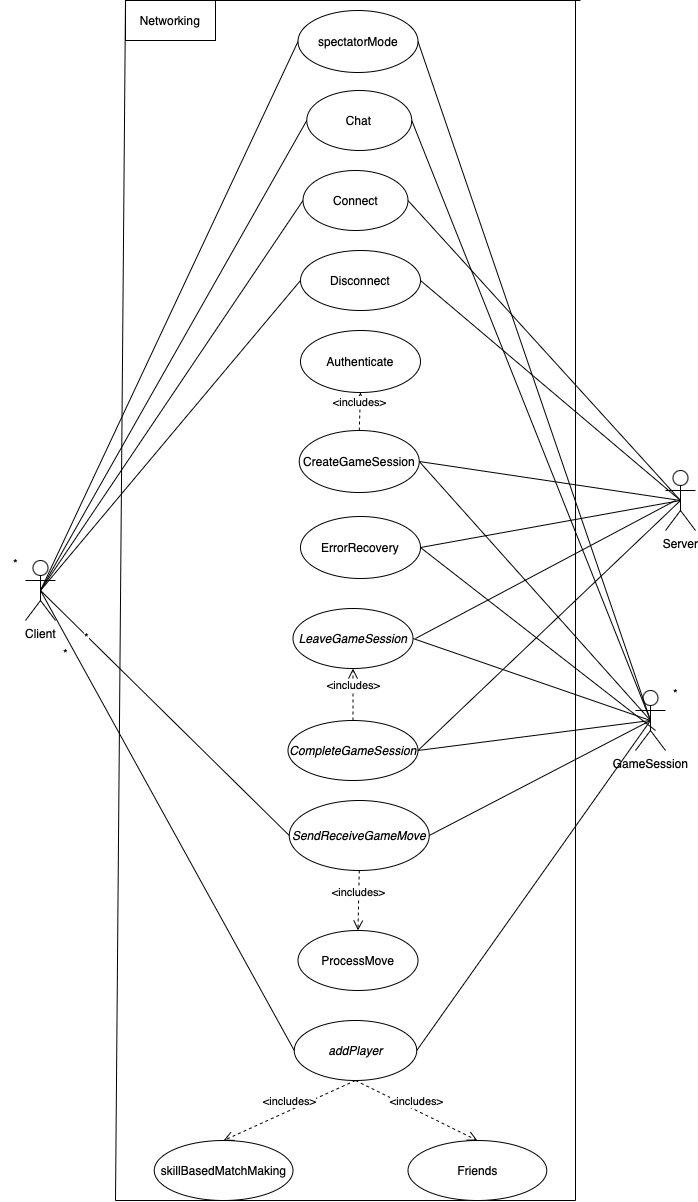

The diagram above was exported from draw.io. Its source (the exported page's mxGraphModel, read from the mxfile embedded in the PNG):
<mxGraphModel dx="1036" dy="1705" grid="1" gridSize="10" guides="1" tooltips="1" connect="1" arrows="1" fold="1" page="1" pageScale="1" pageWidth="850" pageHeight="1100" background="#ffffff" math="0" shadow="0">
  <root>
    <mxCell id="0" />
    <mxCell id="1" parent="0" />
    <mxCell id="X9vUZzgpB05BLOtwiHzo-2" value="Client" style="shape=umlActor;verticalLabelPosition=bottom;verticalAlign=top;html=1;outlineConnect=0;" parent="1" vertex="1">
      <mxGeometry x="50" y="450" width="30" height="60" as="geometry" />
    </mxCell>
    <mxCell id="X9vUZzgpB05BLOtwiHzo-4" value="Server" style="shape=umlActor;verticalLabelPosition=bottom;verticalAlign=top;html=1;outlineConnect=0;" parent="1" vertex="1">
      <mxGeometry x="690" y="360" width="30" height="60" as="geometry" />
    </mxCell>
    <mxCell id="X9vUZzgpB05BLOtwiHzo-5" value="GameSession" style="shape=umlActor;verticalLabelPosition=bottom;verticalAlign=top;html=1;outlineConnect=0;" parent="1" vertex="1">
      <mxGeometry x="660" y="580" width="30" height="60" as="geometry" />
    </mxCell>
    <mxCell id="X9vUZzgpB05BLOtwiHzo-6" value="Connect" style="ellipse;whiteSpace=wrap;html=1;" parent="1" vertex="1">
      <mxGeometry x="327.5" y="60" width="105" height="60" as="geometry" />
    </mxCell>
    <mxCell id="X9vUZzgpB05BLOtwiHzo-8" value="Disconnect" style="ellipse;whiteSpace=wrap;html=1;" parent="1" vertex="1">
      <mxGeometry x="325" y="140" width="120" height="60" as="geometry" />
    </mxCell>
    <mxCell id="X9vUZzgpB05BLOtwiHzo-9" value="" style="endArrow=none;html=1;rounded=0;exitX=0.5;exitY=0.5;exitDx=0;exitDy=0;exitPerimeter=0;entryX=0;entryY=0.5;entryDx=0;entryDy=0;" parent="1" source="X9vUZzgpB05BLOtwiHzo-2" target="X9vUZzgpB05BLOtwiHzo-6" edge="1">
      <mxGeometry width="50" height="50" relative="1" as="geometry">
        <mxPoint x="380" y="570" as="sourcePoint" />
        <mxPoint x="430" y="520" as="targetPoint" />
      </mxGeometry>
    </mxCell>
    <mxCell id="X9vUZzgpB05BLOtwiHzo-10" value="" style="endArrow=none;html=1;rounded=0;exitX=0.5;exitY=0.5;exitDx=0;exitDy=0;exitPerimeter=0;entryX=0;entryY=0.5;entryDx=0;entryDy=0;" parent="1" source="X9vUZzgpB05BLOtwiHzo-2" target="X9vUZzgpB05BLOtwiHzo-8" edge="1">
      <mxGeometry width="50" height="50" relative="1" as="geometry">
        <mxPoint x="380" y="570" as="sourcePoint" />
        <mxPoint x="430" y="520" as="targetPoint" />
      </mxGeometry>
    </mxCell>
    <mxCell id="X9vUZzgpB05BLOtwiHzo-11" value="" style="endArrow=none;html=1;rounded=0;entryX=1;entryY=0.5;entryDx=0;entryDy=0;exitX=0.5;exitY=0.5;exitDx=0;exitDy=0;exitPerimeter=0;" parent="1" source="X9vUZzgpB05BLOtwiHzo-4" target="X9vUZzgpB05BLOtwiHzo-6" edge="1">
      <mxGeometry width="50" height="50" relative="1" as="geometry">
        <mxPoint x="380" y="570" as="sourcePoint" />
        <mxPoint x="430" y="520" as="targetPoint" />
      </mxGeometry>
    </mxCell>
    <mxCell id="X9vUZzgpB05BLOtwiHzo-12" value="" style="endArrow=none;html=1;rounded=0;exitX=1;exitY=0.5;exitDx=0;exitDy=0;entryX=0.5;entryY=0.5;entryDx=0;entryDy=0;entryPerimeter=0;" parent="1" source="X9vUZzgpB05BLOtwiHzo-8" target="X9vUZzgpB05BLOtwiHzo-4" edge="1">
      <mxGeometry width="50" height="50" relative="1" as="geometry">
        <mxPoint x="380" y="570" as="sourcePoint" />
        <mxPoint x="430" y="520" as="targetPoint" />
      </mxGeometry>
    </mxCell>
    <mxCell id="X9vUZzgpB05BLOtwiHzo-13" value="&lt;i&gt;SendReceiveGameMove&lt;/i&gt;" style="ellipse;whiteSpace=wrap;html=1;" parent="1" vertex="1">
      <mxGeometry x="313.75" y="690" width="140" height="70" as="geometry" />
    </mxCell>
    <mxCell id="X9vUZzgpB05BLOtwiHzo-14" value="" style="endArrow=none;html=1;rounded=0;exitX=0.5;exitY=0.5;exitDx=0;exitDy=0;exitPerimeter=0;entryX=0;entryY=0.5;entryDx=0;entryDy=0;" parent="1" source="X9vUZzgpB05BLOtwiHzo-2" target="X9vUZzgpB05BLOtwiHzo-13" edge="1">
      <mxGeometry width="50" height="50" relative="1" as="geometry">
        <mxPoint x="380" y="570" as="sourcePoint" />
        <mxPoint x="430" y="520" as="targetPoint" />
      </mxGeometry>
    </mxCell>
    <mxCell id="X9vUZzgpB05BLOtwiHzo-42" value="*" style="edgeLabel;html=1;align=center;verticalAlign=middle;resizable=0;points=[];fontSize=12;" parent="X9vUZzgpB05BLOtwiHzo-14" vertex="1" connectable="0">
      <mxGeometry x="-0.7135" relative="1" as="geometry">
        <mxPoint x="9" y="11" as="offset" />
      </mxGeometry>
    </mxCell>
    <mxCell id="X9vUZzgpB05BLOtwiHzo-15" value="" style="endArrow=none;html=1;rounded=0;entryX=1;entryY=0.5;entryDx=0;entryDy=0;exitX=0.5;exitY=0.5;exitDx=0;exitDy=0;exitPerimeter=0;" parent="1" source="X9vUZzgpB05BLOtwiHzo-5" target="X9vUZzgpB05BLOtwiHzo-13" edge="1">
      <mxGeometry width="50" height="50" relative="1" as="geometry">
        <mxPoint x="380" y="570" as="sourcePoint" />
        <mxPoint x="430" y="520" as="targetPoint" />
      </mxGeometry>
    </mxCell>
    <mxCell id="X9vUZzgpB05BLOtwiHzo-17" value="CreateGameSession" style="ellipse;whiteSpace=wrap;html=1;" parent="1" vertex="1">
      <mxGeometry x="323.75" y="320" width="120" height="62" as="geometry" />
    </mxCell>
    <mxCell id="X9vUZzgpB05BLOtwiHzo-18" value="" style="endArrow=none;html=1;rounded=0;entryX=0.5;entryY=0.5;entryDx=0;entryDy=0;entryPerimeter=0;exitX=1;exitY=0.5;exitDx=0;exitDy=0;" parent="1" source="X9vUZzgpB05BLOtwiHzo-17" target="X9vUZzgpB05BLOtwiHzo-4" edge="1">
      <mxGeometry width="50" height="50" relative="1" as="geometry">
        <mxPoint x="380" y="570" as="sourcePoint" />
        <mxPoint x="430" y="520" as="targetPoint" />
      </mxGeometry>
    </mxCell>
    <mxCell id="X9vUZzgpB05BLOtwiHzo-19" value="" style="endArrow=none;html=1;rounded=0;entryX=1;entryY=0.5;entryDx=0;entryDy=0;exitX=0.5;exitY=0.5;exitDx=0;exitDy=0;exitPerimeter=0;" parent="1" source="X9vUZzgpB05BLOtwiHzo-5" target="X9vUZzgpB05BLOtwiHzo-17" edge="1">
      <mxGeometry width="50" height="50" relative="1" as="geometry">
        <mxPoint x="380" y="570" as="sourcePoint" />
        <mxPoint x="430" y="520" as="targetPoint" />
      </mxGeometry>
    </mxCell>
    <mxCell id="X9vUZzgpB05BLOtwiHzo-21" value="*" style="text;html=1;align=center;verticalAlign=middle;resizable=0;points=[];autosize=1;strokeColor=none;fillColor=none;" parent="1" vertex="1">
      <mxGeometry x="25" y="438" width="30" height="30" as="geometry" />
    </mxCell>
    <mxCell id="X9vUZzgpB05BLOtwiHzo-22" value="*" style="text;html=1;align=center;verticalAlign=middle;resizable=0;points=[];autosize=1;strokeColor=none;fillColor=none;" parent="1" vertex="1">
      <mxGeometry x="685" y="568" width="30" height="30" as="geometry" />
    </mxCell>
    <mxCell id="X9vUZzgpB05BLOtwiHzo-27" value="&lt;i&gt;addPlayer&lt;/i&gt;" style="ellipse;whiteSpace=wrap;html=1;" parent="1" vertex="1">
      <mxGeometry x="318.75" y="910" width="122.5" height="60" as="geometry" />
    </mxCell>
    <mxCell id="X9vUZzgpB05BLOtwiHzo-28" value="" style="endArrow=none;html=1;rounded=0;entryX=0.5;entryY=0.5;entryDx=0;entryDy=0;entryPerimeter=0;exitX=1;exitY=0.5;exitDx=0;exitDy=0;" parent="1" source="X9vUZzgpB05BLOtwiHzo-27" target="X9vUZzgpB05BLOtwiHzo-5" edge="1">
      <mxGeometry width="50" height="50" relative="1" as="geometry">
        <mxPoint x="330" y="510" as="sourcePoint" />
        <mxPoint x="380" y="460" as="targetPoint" />
      </mxGeometry>
    </mxCell>
    <mxCell id="X9vUZzgpB05BLOtwiHzo-29" value="" style="endArrow=none;html=1;rounded=0;entryX=0.5;entryY=0.5;entryDx=0;entryDy=0;entryPerimeter=0;exitX=0;exitY=0.5;exitDx=0;exitDy=0;" parent="1" source="X9vUZzgpB05BLOtwiHzo-27" target="X9vUZzgpB05BLOtwiHzo-2" edge="1">
      <mxGeometry width="50" height="50" relative="1" as="geometry">
        <mxPoint x="330" y="590" as="sourcePoint" />
        <mxPoint x="380" y="540" as="targetPoint" />
      </mxGeometry>
    </mxCell>
    <mxCell id="X9vUZzgpB05BLOtwiHzo-31" value="skillBasedMatchMaking" style="ellipse;whiteSpace=wrap;html=1;" parent="1" vertex="1">
      <mxGeometry x="178.75" y="1030" width="138.75" height="60" as="geometry" />
    </mxCell>
    <mxCell id="X9vUZzgpB05BLOtwiHzo-32" value="ProcessMove" style="ellipse;whiteSpace=wrap;html=1;" parent="1" vertex="1">
      <mxGeometry x="322.5" y="820" width="120" height="60" as="geometry" />
    </mxCell>
    <mxCell id="X9vUZzgpB05BLOtwiHzo-35" value="&amp;lt;includes&amp;gt;" style="html=1;verticalAlign=bottom;endArrow=open;dashed=1;endSize=8;curved=0;rounded=0;exitX=0.5;exitY=1;exitDx=0;exitDy=0;entryX=0.5;entryY=0;entryDx=0;entryDy=0;" parent="1" source="X9vUZzgpB05BLOtwiHzo-13" target="X9vUZzgpB05BLOtwiHzo-32" edge="1">
      <mxGeometry relative="1" as="geometry">
        <mxPoint x="400" y="640" as="sourcePoint" />
        <mxPoint x="320" y="640" as="targetPoint" />
        <mxPoint as="offset" />
      </mxGeometry>
    </mxCell>
    <mxCell id="X9vUZzgpB05BLOtwiHzo-36" value="" style="endArrow=none;html=1;rounded=0;" parent="1" edge="1">
      <mxGeometry width="50" height="50" relative="1" as="geometry">
        <mxPoint x="140" y="1090" as="sourcePoint" />
        <mxPoint x="150" y="-110" as="targetPoint" />
      </mxGeometry>
    </mxCell>
    <mxCell id="X9vUZzgpB05BLOtwiHzo-37" value="" style="endArrow=none;html=1;rounded=0;" parent="1" edge="1">
      <mxGeometry width="50" height="50" relative="1" as="geometry">
        <mxPoint x="150" y="-110" as="sourcePoint" />
        <mxPoint x="605" y="-110" as="targetPoint" />
      </mxGeometry>
    </mxCell>
    <mxCell id="X9vUZzgpB05BLOtwiHzo-38" value="" style="endArrow=none;html=1;rounded=0;" parent="1" edge="1">
      <mxGeometry width="50" height="50" relative="1" as="geometry">
        <mxPoint x="140" y="1090" as="sourcePoint" />
        <mxPoint x="600" y="1090" as="targetPoint" />
      </mxGeometry>
    </mxCell>
    <mxCell id="X9vUZzgpB05BLOtwiHzo-39" value="" style="endArrow=none;html=1;rounded=0;" parent="1" edge="1">
      <mxGeometry width="50" height="50" relative="1" as="geometry">
        <mxPoint x="600" y="1090" as="sourcePoint" />
        <mxPoint x="600" y="-110" as="targetPoint" />
      </mxGeometry>
    </mxCell>
    <mxCell id="X9vUZzgpB05BLOtwiHzo-40" value="Networking" style="rounded=0;whiteSpace=wrap;html=1;" parent="1" vertex="1">
      <mxGeometry x="150" y="-110" width="90" height="40" as="geometry" />
    </mxCell>
    <mxCell id="X9vUZzgpB05BLOtwiHzo-41" value="&amp;lt;includes&amp;gt;" style="html=1;verticalAlign=bottom;endArrow=open;dashed=1;endSize=8;curved=0;rounded=0;entryX=0.5;entryY=0;entryDx=0;entryDy=0;exitX=0.5;exitY=1;exitDx=0;exitDy=0;" parent="1" source="X9vUZzgpB05BLOtwiHzo-27" target="X9vUZzgpB05BLOtwiHzo-31" edge="1">
      <mxGeometry relative="1" as="geometry">
        <mxPoint x="384" y="770" as="sourcePoint" />
        <mxPoint x="240" y="660" as="targetPoint" />
      </mxGeometry>
    </mxCell>
    <mxCell id="NXTydwIrvpOPEl0QDZqO-1" value="Friends" style="ellipse;whiteSpace=wrap;html=1;" parent="1" vertex="1">
      <mxGeometry x="432.5" y="1030" width="138.75" height="60" as="geometry" />
    </mxCell>
    <mxCell id="NXTydwIrvpOPEl0QDZqO-2" value="&amp;lt;includes&amp;gt;" style="html=1;verticalAlign=bottom;endArrow=open;dashed=1;endSize=8;curved=0;rounded=0;exitX=0.5;exitY=1;exitDx=0;exitDy=0;entryX=0.5;entryY=0;entryDx=0;entryDy=0;" parent="1" source="X9vUZzgpB05BLOtwiHzo-27" target="NXTydwIrvpOPEl0QDZqO-1" edge="1">
      <mxGeometry relative="1" as="geometry">
        <mxPoint x="289" y="860" as="sourcePoint" />
        <mxPoint x="560" y="790" as="targetPoint" />
      </mxGeometry>
    </mxCell>
    <mxCell id="NXTydwIrvpOPEl0QDZqO-3" value="Chat" style="ellipse;whiteSpace=wrap;html=1;" parent="1" vertex="1">
      <mxGeometry x="331.25" y="-20" width="105" height="60" as="geometry" />
    </mxCell>
    <mxCell id="NXTydwIrvpOPEl0QDZqO-4" value="" style="endArrow=none;html=1;rounded=0;entryX=0;entryY=0.5;entryDx=0;entryDy=0;exitX=0.5;exitY=0.5;exitDx=0;exitDy=0;exitPerimeter=0;" parent="1" source="X9vUZzgpB05BLOtwiHzo-2" target="NXTydwIrvpOPEl0QDZqO-3" edge="1">
      <mxGeometry width="50" height="50" relative="1" as="geometry">
        <mxPoint x="280" y="360" as="sourcePoint" />
        <mxPoint x="330" y="310" as="targetPoint" />
      </mxGeometry>
    </mxCell>
    <mxCell id="NXTydwIrvpOPEl0QDZqO-7" value="" style="endArrow=none;html=1;rounded=0;entryX=1;entryY=0.5;entryDx=0;entryDy=0;exitX=0.5;exitY=0.5;exitDx=0;exitDy=0;exitPerimeter=0;" parent="1" source="X9vUZzgpB05BLOtwiHzo-5" target="NXTydwIrvpOPEl0QDZqO-3" edge="1">
      <mxGeometry width="50" height="50" relative="1" as="geometry">
        <mxPoint x="280" y="490" as="sourcePoint" />
        <mxPoint x="330" y="440" as="targetPoint" />
      </mxGeometry>
    </mxCell>
    <mxCell id="J6LPetUcMbZU-0y1R40y-1" value="&lt;i&gt;LeaveGameSession&lt;/i&gt;" style="ellipse;whiteSpace=wrap;html=1;" parent="1" vertex="1">
      <mxGeometry x="317.5" y="498" width="120" height="60" as="geometry" />
    </mxCell>
    <mxCell id="J6LPetUcMbZU-0y1R40y-3" value="&lt;i&gt;CompleteGameSession&lt;/i&gt;" style="ellipse;whiteSpace=wrap;html=1;" parent="1" vertex="1">
      <mxGeometry x="312.5" y="610" width="130" height="60" as="geometry" />
    </mxCell>
    <mxCell id="J6LPetUcMbZU-0y1R40y-4" value="" style="endArrow=none;html=1;rounded=0;" parent="1" edge="1">
      <mxGeometry width="50" height="50" relative="1" as="geometry">
        <mxPoint x="700" y="390" as="sourcePoint" />
        <mxPoint x="440" y="528" as="targetPoint" />
      </mxGeometry>
    </mxCell>
    <mxCell id="J6LPetUcMbZU-0y1R40y-5" value="" style="endArrow=none;html=1;rounded=0;entryX=1;entryY=0.5;entryDx=0;entryDy=0;exitX=0.5;exitY=0.5;exitDx=0;exitDy=0;exitPerimeter=0;" parent="1" source="X9vUZzgpB05BLOtwiHzo-5" target="J6LPetUcMbZU-0y1R40y-1" edge="1">
      <mxGeometry width="50" height="50" relative="1" as="geometry">
        <mxPoint x="320" y="690" as="sourcePoint" />
        <mxPoint x="370" y="640" as="targetPoint" />
      </mxGeometry>
    </mxCell>
    <mxCell id="J6LPetUcMbZU-0y1R40y-6" value="" style="endArrow=none;html=1;rounded=0;entryX=0.5;entryY=0.5;entryDx=0;entryDy=0;entryPerimeter=0;exitX=1;exitY=0.5;exitDx=0;exitDy=0;" parent="1" source="J6LPetUcMbZU-0y1R40y-3" target="X9vUZzgpB05BLOtwiHzo-5" edge="1">
      <mxGeometry width="50" height="50" relative="1" as="geometry">
        <mxPoint x="320" y="670" as="sourcePoint" />
        <mxPoint x="370" y="620" as="targetPoint" />
      </mxGeometry>
    </mxCell>
    <mxCell id="J6LPetUcMbZU-0y1R40y-7" value="" style="endArrow=none;html=1;rounded=0;entryX=1;entryY=0.5;entryDx=0;entryDy=0;exitX=0.5;exitY=0.5;exitDx=0;exitDy=0;exitPerimeter=0;" parent="1" source="X9vUZzgpB05BLOtwiHzo-4" target="J6LPetUcMbZU-0y1R40y-3" edge="1">
      <mxGeometry width="50" height="50" relative="1" as="geometry">
        <mxPoint x="320" y="670" as="sourcePoint" />
        <mxPoint x="370" y="620" as="targetPoint" />
      </mxGeometry>
    </mxCell>
    <mxCell id="J6LPetUcMbZU-0y1R40y-9" value="Authenticate" style="ellipse;whiteSpace=wrap;html=1;" parent="1" vertex="1">
      <mxGeometry x="325" y="220" width="120" height="62" as="geometry" />
    </mxCell>
    <mxCell id="J6LPetUcMbZU-0y1R40y-11" value="&amp;lt;includes&amp;gt;" style="html=1;verticalAlign=bottom;endArrow=open;dashed=1;endSize=8;curved=0;rounded=0;exitX=0.5;exitY=0;exitDx=0;exitDy=0;entryX=0.5;entryY=1;entryDx=0;entryDy=0;" parent="1" source="X9vUZzgpB05BLOtwiHzo-17" target="J6LPetUcMbZU-0y1R40y-9" edge="1">
      <mxGeometry relative="1" as="geometry">
        <mxPoint x="545" y="590" as="sourcePoint" />
        <mxPoint x="440" y="390" as="targetPoint" />
      </mxGeometry>
    </mxCell>
    <mxCell id="J6LPetUcMbZU-0y1R40y-14" value="&amp;lt;includes&amp;gt;" style="html=1;verticalAlign=bottom;endArrow=open;dashed=1;endSize=8;curved=0;rounded=0;exitX=0.5;exitY=0;exitDx=0;exitDy=0;entryX=0.5;entryY=1;entryDx=0;entryDy=0;" parent="1" source="J6LPetUcMbZU-0y1R40y-3" target="J6LPetUcMbZU-0y1R40y-1" edge="1">
      <mxGeometry relative="1" as="geometry">
        <mxPoint x="395" y="430" as="sourcePoint" />
        <mxPoint x="395" y="392" as="targetPoint" />
      </mxGeometry>
    </mxCell>
    <mxCell id="J6LPetUcMbZU-0y1R40y-18" value="spectatorMode" style="ellipse;whiteSpace=wrap;html=1;" parent="1" vertex="1">
      <mxGeometry x="322.5" y="-100" width="120" height="62" as="geometry" />
    </mxCell>
    <mxCell id="J6LPetUcMbZU-0y1R40y-19" value="" style="endArrow=none;html=1;rounded=0;exitX=0.5;exitY=0.5;exitDx=0;exitDy=0;exitPerimeter=0;entryX=0;entryY=0.5;entryDx=0;entryDy=0;" parent="1" source="X9vUZzgpB05BLOtwiHzo-2" target="J6LPetUcMbZU-0y1R40y-18" edge="1">
      <mxGeometry width="50" height="50" relative="1" as="geometry">
        <mxPoint x="300" y="270" as="sourcePoint" />
        <mxPoint x="350" y="220" as="targetPoint" />
      </mxGeometry>
    </mxCell>
    <mxCell id="J6LPetUcMbZU-0y1R40y-20" value="" style="endArrow=none;html=1;rounded=0;entryX=1;entryY=0.5;entryDx=0;entryDy=0;exitX=0.5;exitY=0.5;exitDx=0;exitDy=0;exitPerimeter=0;" parent="1" source="X9vUZzgpB05BLOtwiHzo-5" target="J6LPetUcMbZU-0y1R40y-18" edge="1">
      <mxGeometry width="50" height="50" relative="1" as="geometry">
        <mxPoint x="300" y="270" as="sourcePoint" />
        <mxPoint x="350" y="220" as="targetPoint" />
      </mxGeometry>
    </mxCell>
    <mxCell id="HGzF1OMuBseHVAOJCD2i-5" value="ErrorRecovery" style="ellipse;whiteSpace=wrap;html=1;" vertex="1" parent="1">
      <mxGeometry x="325" y="406" width="120" height="62" as="geometry" />
    </mxCell>
    <mxCell id="HGzF1OMuBseHVAOJCD2i-6" value="" style="endArrow=none;html=1;rounded=0;entryX=0.5;entryY=0.5;entryDx=0;entryDy=0;entryPerimeter=0;exitX=1;exitY=0.5;exitDx=0;exitDy=0;" edge="1" parent="1" source="HGzF1OMuBseHVAOJCD2i-5" target="X9vUZzgpB05BLOtwiHzo-4">
      <mxGeometry width="50" height="50" relative="1" as="geometry">
        <mxPoint x="470" y="160" as="sourcePoint" />
        <mxPoint x="520" y="110" as="targetPoint" />
      </mxGeometry>
    </mxCell>
    <mxCell id="HGzF1OMuBseHVAOJCD2i-8" value="" style="endArrow=none;html=1;rounded=0;entryX=1;entryY=0.5;entryDx=0;entryDy=0;" edge="1" parent="1" target="HGzF1OMuBseHVAOJCD2i-5">
      <mxGeometry width="50" height="50" relative="1" as="geometry">
        <mxPoint x="680" y="620" as="sourcePoint" />
        <mxPoint x="530" y="490" as="targetPoint" />
      </mxGeometry>
    </mxCell>
    <mxCell id="HGzF1OMuBseHVAOJCD2i-9" value="*" style="text;html=1;align=center;verticalAlign=middle;resizable=0;points=[];autosize=1;strokeColor=none;fillColor=none;" vertex="1" parent="1">
      <mxGeometry x="75" y="528" width="30" height="30" as="geometry" />
    </mxCell>
  </root>
</mxGraphModel>